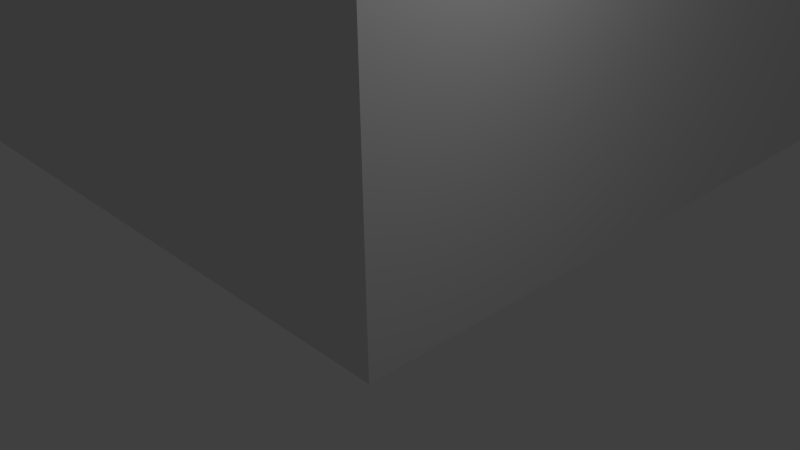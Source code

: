 # Source: big_garage.blend  (saved by Blender 2.65.0; exported with 4.5.12 LTS)
import bpy
from mathutils import Matrix  # noqa: F401  (used for matrix-valued properties, if any)

bpy.ops.wm.read_factory_settings(use_empty=True)
scene = bpy.context.scene
scene.name = 'Scene'

# ---- collections
col_collection_1 = bpy.data.collections.new('Collection 1'); scene.collection.children.link(col_collection_1)
col_collection_7 = bpy.data.collections.new('Collection 7'); scene.collection.children.link(col_collection_7)

# ---- materials (node trees are filled in below, after node groups)
mat_material = bpy.data.materials.new('Material')
mat_material.alpha_threshold = 0.0
mat_material.use_transparent_shadow = False
mat_material.roughness = 0.5
mat_material.line_color = (0.0, 0.0, 0.0, 1.0)

# ---- material node trees

# ---- world
world_world = bpy.data.worlds.new('World'); scene.world = world_world
world_world.color = (0.05088, 0.05088, 0.05088)
world_world.use_sun_shadow = False
world_world.sun_shadow_jitter_overblur = 0.0
world_world.cycles.sampling_method = 'MANUAL'
world_world.cycles.sample_map_resolution = 256

# ---- cameras
cam_camera = bpy.data.cameras.new('Camera')
cam_camera.clip_end = 100.0
cam_camera.lens = 35.0
cam_camera.sensor_width = 32.0
cam_camera.sensor_height = 18.0
cam_camera.ortho_scale = 7.314
cam_camera.dof.focus_distance = 0.0
cam_camera.dof.aperture_fstop = 128.0

# ---- lights
light_lamp = bpy.data.lights.new('Lamp', 'POINT')
light_lamp.transmission_factor = 0.0
light_lamp.cutoff_distance = 30.0
light_lamp.energy = 100.0
light_lamp.shadow_buffer_clip_start = 1.001
light_lamp.shadow_soft_size = 0.1
light_lamp.shadow_maximum_resolution = 0.006
light_lamp.use_absolute_resolution = True
light_lamp.cycles.use_multiple_importance_sampling = False

# ---- meshes
me_cube = bpy.data.meshes.new('Cube')
me_cube.from_pydata([(1.0, 1.0, -1.0), (1.0, -1.0, -1.0), (-1.0, -1.0, -1.0), (-1.0, 1.0, -1.0), (1.0, 1.0, 33.56), (1.0, -1.0, 33.56), (-1.0, -1.0, 33.56), (-1.0, 1.0, 33.56), (1.0, 73.97, -1.0), (-1.0, 73.97, -1.0), (1.0, 73.97, 33.56), (-1.0, 73.97, 33.56), (-99.23, -1.0, -1.0), (-99.23, 1.0, -1.0), (-99.23, -1.0, 33.56), (-99.23, 1.0, 33.56), (-97.21, 1.0, 33.56), (-97.21, -1.0, 33.56), (-97.21, -1.0, -1.0), (-97.21, 1.0, -1.0), (1.0, 71.94, -1.0), (-1.0, 71.94, -1.0), (-1.0, 71.94, 33.56), (1.0, 71.94, 33.56), (-97.21, 73.97, -1.0), (-97.21, 73.97, 33.56), (-99.23, 73.97, 33.56), (-99.23, 73.97, -1.0), (-64.85, 72.07, -1.0), (-62.82, 72.07, -1.0), (-62.82, 72.07, 17.37), (-64.85, 72.07, 17.37), (-99.23, 71.94, 33.56), (-97.21, 71.94, 33.56), (-97.21, 71.94, -1.0), (-99.23, 71.94, -1.0), (-64.85, 45.88, -1.0), (-64.85, 45.88, 17.37), (-62.82, 45.88, -1.0), (-62.82, 45.88, 17.37), (-62.82, 27.72, 17.37), (-64.85, 27.72, 17.37), (-64.85, 27.72, -1.0), (-62.82, 27.72, -1.0), (-62.82, 43.89, 17.37), (-64.85, 43.89, 17.37), (-64.85, 43.89, -1.0), (-62.82, 43.89, -1.0), (-97.39, 27.72, 17.37), (-97.39, 27.72, -1.0), (-97.39, 29.7, 17.37), (-97.39, 29.7, -1.0), (-62.82, 0.7057, -1.0), (-62.82, 0.7057, 17.37), (-64.85, 0.7057, 17.37), (-64.85, 0.7057, -1.0), (-97.49, 45.88, -1.0), (-97.49, 45.88, 17.37), (-97.49, 43.89, 17.37), (-97.49, 43.89, -1.0), (-62.82, 29.7, 17.37), (-64.85, 29.7, 17.37), (-64.85, 29.7, -1.0), (-62.82, 29.7, -1.0), (-64.85, 40.95, -1.0), (-64.85, 40.95, 17.37), (-62.82, 40.95, -1.0), (-62.82, 40.95, 17.37), (-62.82, 27.72, 13.2), (-62.82, 43.89, 13.2), (-62.82, 72.07, 13.2), (-62.82, 0.7057, 13.2), (-62.82, 32.76, 17.37), (-62.82, 32.76, -1.0), (-64.85, 32.76, 17.37), (-64.85, 32.76, -1.0), (-62.82, 45.88, 13.2), (-62.82, 29.7, 13.2), (-62.82, 40.95, 13.2), (-62.82, 32.76, 13.2), (-64.85, 27.72, 13.2), (-97.39, 27.72, 13.2), (-64.85, 32.76, 13.2), (-64.85, 40.95, 13.2), (-64.85, 0.7057, 13.2), (-64.85, 72.07, 13.2), (-97.49, 45.88, 13.2), (-64.85, 45.88, 13.2), (-97.49, 43.89, 13.2), (-64.85, 29.7, 13.2), (-64.85, 43.89, 13.2), (-97.39, 29.7, 13.2), (-91.51, 43.89, 17.37), (-91.51, 45.88, 17.37), (-91.51, 43.89, -1.0), (-91.51, 45.88, -1.0), (-91.51, 45.88, 13.2), (-91.51, 43.89, 13.2), (-83.17, 43.89, 17.37), (-83.17, 45.88, -1.0), (-83.15, 29.7, -1.0), (-83.15, 27.72, 13.2), (-83.17, 45.88, 17.37), (-83.17, 43.89, -1.0), (-91.45, 29.7, 13.2), (-91.45, 27.72, 13.2), (-91.45, 29.7, -1.0), (-91.45, 27.72, 17.37), (-91.45, 29.7, 17.37), (-91.45, 27.72, -1.0), (-83.17, 43.89, 13.2), (-83.17, 45.88, 13.2), (-83.15, 29.7, 17.37), (-83.15, 29.7, 13.2), (-83.15, 27.72, 17.37), (-83.15, 27.72, -1.0), (1.0, 1.0, 13.19), (1.0, -1.0, 13.19), (-1.0, -1.0, 13.19), (1.0, 73.97, 13.19), (-1.0, 73.97, 13.19), (-99.23, -1.0, 13.19), (-99.23, 1.0, 13.19), (-97.21, -1.0, 13.19), (-97.21, 73.97, 13.19), (-99.23, 73.97, 13.19), (1.0, 71.94, 13.19), (-99.23, 71.94, 13.19), (-1.0, 1.0, 13.19), (-97.21, 1.0, 13.19), (-1.0, 71.94, 13.19), (-97.21, 71.94, 13.19), (-97.21, -1.0, 4.168), (-99.23, 71.94, 4.168), (1.0, 1.0, 4.168), (1.0, -1.0, 4.168), (-1.0, -1.0, 4.168), (1.0, 73.97, 4.168), (-1.0, 73.97, 4.168), (-99.23, -1.0, 4.168), (-99.23, 1.0, 4.168), (-97.21, 73.97, 4.168), (-99.23, 73.97, 4.168), (1.0, 71.94, 4.168), (-73.68, -1.0, 4.168), (-73.68, 1.0, 13.19), (-73.68, 1.0, 4.168), (-73.68, -1.0, 13.19), (-88.19, -1.0, 33.56), (-88.19, 1.0, -1.0), (-88.19, 1.0, 33.56), (-88.19, -1.0, -1.0), (-88.19, -1.0, 13.19), (-88.19, 1.0, 13.19), (-88.19, -1.0, 4.168), (-88.19, 1.0, 4.168), (-97.21, 71.94, 4.168), (-97.21, 1.0, 4.168), (-1.0, 1.0, 4.168), (-1.0, 71.94, 4.168), (-73.68, -1.0, -1.0), (-73.68, 1.0, 33.56), (-73.68, 1.0, -1.0), (-73.68, -1.0, 33.56), (-88.19, 73.97, -1.0), (-88.19, 73.97, 33.56), (-88.19, 71.94, 33.56), (-88.19, 71.94, -1.0), (-88.19, 73.97, 13.19), (-88.19, 71.94, 13.19), (-88.19, 73.97, 4.168), (-88.19, 71.94, 4.168), (-73.68, 71.94, 4.168), (-73.68, 71.94, 13.19), (-73.68, 71.94, -1.0), (-73.68, 71.94, 33.56), (-73.68, 73.97, 33.56), (-73.68, 73.97, -1.0), (-73.68, 73.97, 4.168), (-73.68, 73.97, 13.19), (-1.0, 27.92, 33.56), (1.0, 27.92, -1.0), (1.0, 27.92, 33.56), (-1.0, 27.92, -1.0), (1.0, 27.92, 13.19), (-1.0, 27.92, 13.19), (1.0, 27.92, 4.168), (-1.0, 27.92, 4.168), (-1.0, 45.65, 4.168), (1.0, 45.65, 4.168), (-1.0, 45.65, 13.19), (1.0, 45.65, 13.19), (-1.0, 45.65, -1.0), (1.0, 45.65, 33.56), (1.0, 45.65, -1.0), (-1.0, 45.65, 33.56)], [], [(0, 1, 2, 3), (4, 7, 6, 5), (116, 4, 5, 117), (117, 5, 6, 118), (17, 16, 15, 14), (22, 23, 10, 11), (137, 8, 9, 138), (20, 21, 9, 8), (143, 20, 8, 137), (135, 117, 118, 136), (121, 14, 15, 122), (19, 18, 12, 13), (123, 17, 14, 121), (134, 116, 117, 135), (148, 150, 16, 17), (149, 151, 18, 19), (152, 148, 17, 123), (155, 149, 19, 157), (194, 192, 21, 20), (34, 35, 27, 24), (141, 24, 27, 142), (195, 193, 23, 22), (32, 33, 25, 26), (190, 195, 22, 130), (189, 194, 20, 143), (127, 32, 26, 125), (15, 16, 33, 32), (157, 19, 34, 156), (164, 167, 34, 24), (83, 65, 45, 90), (19, 13, 35, 34), (87, 37, 31, 85), (122, 15, 32, 127), (38, 36, 28, 29), (76, 38, 29, 70), (168, 124, 25, 165), (165, 25, 33, 166), (169, 166, 33, 131), (37, 39, 30, 31), (66, 64, 46, 47), (78, 66, 47, 69), (65, 67, 44, 45), (69, 47, 38, 76), (45, 44, 39, 37), (54, 53, 40, 41), (71, 52, 43, 68), (96, 95, 56, 86), (47, 46, 36, 38), (52, 55, 42, 43), (104, 106, 51, 91), (68, 43, 63, 77), (106, 109, 49, 51), (43, 42, 62, 63), (41, 40, 60, 61), (84, 54, 41, 80), (107, 108, 50, 48), (95, 94, 59, 56), (92, 93, 57, 58), (97, 92, 58, 88), (105, 107, 48, 81), (82, 74, 65, 83), (78, 83, 64, 66), (78, 79, 82, 83), (74, 72, 67, 65), (40, 68, 77, 60), (61, 60, 72, 74), (72, 79, 78, 67), (89, 61, 74, 82), (67, 78, 69, 44), (77, 63, 73, 79), (53, 71, 68, 40), (63, 62, 75, 73), (109, 105, 81, 49), (44, 69, 76, 39), (39, 76, 70, 30), (60, 77, 79, 72), (82, 79, 73, 75), (93, 96, 86, 57), (62, 89, 82, 75), (55, 84, 80, 42), (108, 104, 91, 50), (94, 97, 88, 59), (36, 87, 85, 28), (64, 83, 90, 46), (110, 111, 99, 103), (110, 97, 96, 111), (98, 102, 93, 92), (110, 98, 92, 97), (102, 111, 96, 93), (94, 95, 96, 97), (101, 114, 107, 105), (87, 36, 99, 111), (113, 101, 105, 104), (90, 45, 98, 110), (113, 100, 115, 101), (45, 37, 102, 98), (112, 113, 104, 108), (41, 61, 112, 114), (37, 87, 111, 102), (114, 112, 108, 107), (105, 109, 106, 104), (80, 41, 114, 101), (62, 42, 115, 100), (46, 90, 110, 103), (36, 46, 103, 99), (89, 62, 100, 113), (61, 89, 113, 112), (42, 80, 101, 115), (10, 119, 120, 11), (23, 126, 119, 10), (139, 121, 122, 140), (132, 123, 121, 139), (154, 152, 123, 132), (25, 124, 125, 26), (193, 191, 126, 23), (133, 127, 125, 142), (140, 122, 127, 133), (170, 141, 124, 168), (150, 153, 129, 16), (188, 190, 130, 159), (16, 129, 131, 33), (171, 169, 131, 156), (119, 137, 138, 120), (126, 143, 137, 119), (1, 135, 136, 2), (0, 134, 135, 1), (124, 141, 142, 125), (191, 189, 143, 126), (12, 139, 140, 13), (18, 132, 139, 12), (151, 154, 132, 18), (35, 133, 142, 27), (13, 140, 133, 35), (164, 24, 141, 170), (163, 161, 150, 148), (3, 2, 160, 162), (160, 144, 154, 151), (146, 162, 149, 155), (147, 163, 148, 152), (145, 147, 152, 153), (192, 188, 159, 21), (154, 155, 153, 152), (128, 158, 146, 145), (153, 155, 157, 129), (167, 171, 156, 34), (118, 6, 163, 147), (136, 118, 147, 144), (162, 160, 151, 149), (161, 145, 153, 150), (6, 7, 161, 163), (129, 157, 156, 131), (7, 128, 145, 161), (158, 3, 162, 146), (2, 136, 144, 160), (177, 174, 167, 164), (179, 168, 165, 176), (176, 165, 166, 175), (173, 175, 166, 169), (173, 179, 178, 172), (177, 164, 170, 178), (174, 172, 171, 167), (120, 179, 176, 11), (11, 176, 175, 22), (138, 178, 179, 120), (9, 21, 174, 177), (9, 177, 178, 138), (130, 22, 175, 173), (159, 130, 173, 172), (21, 159, 172, 174), (147, 145, 146, 144), (144, 146, 155, 154), (172, 178, 170, 171), (171, 170, 168, 169), (179, 173, 169, 168), (0, 3, 183, 181), (7, 4, 182, 180), (128, 7, 180, 185), (134, 0, 181, 186), (4, 116, 184, 182), (158, 128, 185, 187), (116, 134, 186, 184), (3, 158, 187, 183), (189, 188, 192, 194), (191, 190, 188, 189), (190, 191, 184, 185), (182, 184, 191, 193), (185, 184, 186, 187), (183, 187, 186, 181), (185, 180, 195, 190), (180, 182, 193, 195)])
me_cube.materials.append(mat_material)
me_cube.use_remesh_preserve_volume = False
me_cube.use_remesh_preserve_attributes = False
me_cube.use_mirror_vertex_groups = False
me_cube.update()
me_cube_005 = bpy.data.meshes.new('Cube.005')
me_cube_005.from_pydata([(98.53, 74.07, 0.9155), (2.041, 74.07, 0.9155), (2.041, -1.0, 1.0), (2.041, 37.15, 10.29), (98.53, 37.15, 10.29), (98.53, -1.0, 1.0)], [], [(3, 4, 0, 1), (5, 4, 3, 2)])
me_cube_005.use_remesh_preserve_volume = False
me_cube_005.use_remesh_preserve_attributes = False
me_cube_005.use_mirror_vertex_groups = False
me_cube_005.update()
me_cube_004 = bpy.data.meshes.new('Cube.004')
me_cube_004.from_pydata([(-1.0, -27.43, -1.0), (-1.0, 48.49, -1.0), (100.2, 48.49, -1.0), (100.2, -27.43, -1.0), (-1.0, -27.43, 1.0), (-1.0, 48.49, 1.0), (100.2, 48.49, 1.0), (100.2, -27.43, 1.0), (97.42, 48.49, 1.0), (97.42, 48.49, -1.0), (97.42, -27.43, 1.0), (97.42, -27.43, -1.0), (1.998, -27.43, -1.0), (1.998, 48.49, 1.0), (1.998, -27.43, 1.0), (1.998, 48.49, -1.0), (-1.0, 11.02, 10.48), (1.998, 11.02, 10.48), (100.2, 11.02, 10.48), (97.42, 11.02, 10.48)], [], [(4, 5, 1, 0), (8, 6, 2, 9), (6, 7, 3, 2), (14, 4, 0, 12), (11, 9, 2, 3), (14, 13, 5, 4), (13, 8, 9, 15), (7, 10, 11, 3), (12, 15, 9, 11), (7, 6, 8, 10), (10, 8, 13, 14), (10, 14, 12, 11), (14, 17, 16, 4), (5, 16, 17, 13), (0, 1, 15, 12), (10, 7, 18, 19), (5, 13, 15, 1), (6, 8, 19, 18), (14, 13, 17), (4, 16, 5), (10, 19, 8), (7, 6, 18)])
me_cube_004.use_remesh_preserve_volume = False
me_cube_004.use_remesh_preserve_attributes = False
me_cube_004.use_mirror_vertex_groups = False
me_cube_004.update()
me_cube_003 = bpy.data.meshes.new('Cube.003')
me_cube_003.from_pydata([(52.48, 23.77, -91.58), (52.48, 25.05, -91.58), (-2.371, 25.05, 5.467), (-2.371, 23.77, 5.467), (52.48, 23.77, -104.2), (52.48, 25.05, -104.2), (-1.05, 25.05, -98.87), (-1.05, 23.77, -98.87), (-0.3065, 23.77, -98.98), (-0.3065, 23.77, 5.442), (-0.3065, 25.05, -98.98), (-0.3065, 25.05, 5.442), (52.48, -23.77, -91.58), (52.48, -25.05, -91.58), (-2.371, -25.05, 5.467), (-2.371, -23.77, 5.467), (52.48, -23.77, -104.2), (52.48, -25.05, -104.2), (-1.05, -25.05, -98.87), (-1.05, -23.77, -98.87), (-0.3065, -23.77, -98.98), (-0.3065, -23.77, 5.442), (-0.3065, -25.05, -98.98), (-0.3065, -25.05, 5.442), (-35.57, -35.83, -5.517), (-35.57, 35.72, -5.517), (-0.9122, 35.72, -5.517), (-0.9122, -35.83, -5.517), (-35.57, -35.83, 4.506), (-35.57, 35.72, 4.506), (-0.9122, 35.72, 4.506), (-0.9122, -35.83, 4.506), (61.06, -36.26, -94.64), (-35.76, -36.26, -94.64), (61.06, 36.63, -94.64), (-35.76, 36.63, -94.64), (62.85, -36.26, -97.1), (62.85, 36.63, -97.1)], [], [(9, 11, 2, 3), (8, 10, 5, 4), (9, 3, 7, 8), (1, 0, 4, 5), (11, 1, 5, 10), (3, 2, 6, 7), (0, 1, 11, 9), (7, 6, 10, 8), (0, 9, 8, 4), (2, 11, 10, 6), (21, 15, 14, 23), (20, 16, 17, 22), (21, 20, 19, 15), (13, 17, 16, 12), (23, 22, 17, 13), (15, 19, 18, 14), (12, 21, 23, 13), (19, 20, 22, 18), (12, 16, 20, 21), (14, 18, 22, 23), (30, 31, 27, 26), (24, 25, 26, 27), (31, 30, 29, 28), (33, 32, 34, 35), (34, 32, 36, 37)])
me_cube_003.use_remesh_preserve_volume = False
me_cube_003.use_remesh_preserve_attributes = False
me_cube_003.use_mirror_vertex_groups = False
me_cube_003.update()
me_cube_002 = bpy.data.meshes.new('Cube.002')
me_cube_002.from_pydata([(4.729, 35.89, -10.52), (4.729, 24.82, -10.52), (6.456, 24.82, -10.52), (6.456, 35.89, -10.52), (-1.0, 24.82, -0.2891), (-1.0, 35.89, -0.2891), (1.0, 35.89, -0.2891), (1.0, 24.82, -0.2891), (4.729, 24.82, -7.234), (4.729, 35.89, -7.234), (2.729, 35.89, -7.234), (2.729, 24.82, -7.234), (2.727, 35.89, -3.573), (2.727, 24.82, -3.573), (1.0, 24.82, -3.573), (1.0, 35.89, -3.573), (12.19, 35.89, -23.88), (12.19, 24.82, -23.88), (13.91, 24.82, -23.88), (13.91, 35.89, -23.88), (6.458, 24.82, -13.65), (6.458, 35.89, -13.65), (8.458, 35.89, -13.65), (8.458, 24.82, -13.65), (12.19, 24.82, -20.59), (12.19, 35.89, -20.59), (10.19, 35.89, -20.59), (10.19, 24.82, -20.59), (10.19, 35.89, -16.93), (10.19, 24.82, -16.93), (8.458, 24.82, -16.93), (8.458, 35.89, -16.93), (19.51, 35.89, -37.42), (19.51, 24.82, -37.42), (21.24, 24.82, -37.42), (21.24, 35.89, -37.42), (13.92, 24.82, -27.19), (13.92, 35.89, -27.19), (15.78, 35.89, -27.19), (15.78, 24.82, -27.19), (19.51, 24.82, -34.13), (19.51, 35.89, -34.13), (17.51, 35.89, -34.13), (17.51, 24.82, -34.13), (17.51, 35.89, -30.47), (17.51, 24.82, -30.47), (15.78, 24.82, -30.47), (15.78, 35.89, -30.47), (26.73, 35.89, -50.78), (26.73, 24.82, -50.78), (28.46, 24.82, -50.78), (28.46, 35.89, -50.78), (21.24, 24.82, -40.55), (21.24, 35.89, -40.55), (23.17, 35.89, -40.55), (23.17, 24.82, -40.55), (26.73, 24.82, -47.49), (26.73, 35.89, -47.49), (24.9, 35.89, -47.49), (24.9, 24.82, -47.49), (24.9, 35.89, -43.83), (24.9, 24.82, -43.83), (23.17, 24.82, -43.83), (23.17, 35.89, -43.83), (28.47, 35.89, -54.16), (28.47, 24.82, -54.16), (30.19, 24.82, -54.16), (30.19, 35.89, -54.16), (35.79, 35.89, -67.7), (35.79, 24.82, -67.7), (37.52, 24.82, -67.7), (37.52, 35.89, -67.7), (30.2, 24.82, -57.47), (30.2, 35.89, -57.47), (32.06, 35.89, -57.47), (32.06, 24.82, -57.47), (35.79, 24.82, -64.41), (35.79, 35.89, -64.41), (33.79, 35.89, -64.41), (33.79, 24.82, -64.41), (33.79, 35.89, -60.75), (33.79, 24.82, -60.75), (32.06, 24.82, -60.75), (32.06, 35.89, -60.75), (43.01, 35.89, -81.06), (43.01, 24.82, -81.06), (44.74, 24.82, -81.06), (44.74, 35.89, -81.06), (37.52, 24.82, -70.83), (37.52, 35.89, -70.83), (39.45, 35.89, -70.83), (39.45, 24.82, -70.83), (43.01, 24.82, -77.77), (43.01, 35.89, -77.77), (41.18, 35.89, -77.77), (41.18, 24.82, -77.77), (41.18, 35.89, -74.11), (41.18, 24.82, -74.11), (39.45, 24.82, -74.11), (39.45, 35.89, -74.11), (44.74, 35.89, -84.26), (44.74, 24.82, -84.26), (46.47, 24.82, -84.26), (46.47, 35.89, -84.26), (51.96, 35.89, -98.91), (51.96, 24.82, -98.91), (46.47, 24.82, -87.39), (46.47, 35.89, -87.39), (48.4, 35.89, -87.39), (48.4, 24.82, -87.39), (51.96, 24.82, -94.34), (51.96, 35.89, -94.34), (50.13, 35.89, -94.34), (50.13, 24.82, -94.34), (50.13, 35.89, -90.68), (50.13, 24.82, -90.68), (48.4, 24.82, -90.68), (48.4, 35.89, -90.68), (4.729, -35.89, -10.52), (4.729, -24.82, -10.52), (6.456, -24.82, -10.52), (6.456, -35.89, -10.52), (-1.0, -24.82, -0.2891), (-1.0, -35.89, -0.2891), (1.0, -35.89, -0.2891), (1.0, -24.82, -0.2891), (4.729, -24.82, -7.234), (4.729, -35.89, -7.234), (2.729, -35.89, -7.234), (2.729, -24.82, -7.234), (2.727, -35.89, -3.573), (2.727, -24.82, -3.573), (1.0, -24.82, -3.573), (1.0, -35.89, -3.573), (12.19, -35.89, -23.88), (12.19, -24.82, -23.88), (13.91, -24.82, -23.88), (13.91, -35.89, -23.88), (6.458, -24.82, -13.65), (6.458, -35.89, -13.65), (8.458, -35.89, -13.65), (8.458, -24.82, -13.65), (12.19, -24.82, -20.59), (12.19, -35.89, -20.59), (10.19, -35.89, -20.59), (10.19, -24.82, -20.59), (10.19, -35.89, -16.93), (10.19, -24.82, -16.93), (8.458, -24.82, -16.93), (8.458, -35.89, -16.93), (19.51, -35.89, -37.42), (19.51, -24.82, -37.42), (21.24, -24.82, -37.42), (21.24, -35.89, -37.42), (13.92, -24.82, -27.19), (13.92, -35.89, -27.19), (15.78, -35.89, -27.19), (15.78, -24.82, -27.19), (19.51, -24.82, -34.13), (19.51, -35.89, -34.13), (17.51, -35.89, -34.13), (17.51, -24.82, -34.13), (17.51, -35.89, -30.47), (17.51, -24.82, -30.47), (15.78, -24.82, -30.47), (15.78, -35.89, -30.47), (26.73, -35.89, -50.78), (26.73, -24.82, -50.78), (28.46, -24.82, -50.78), (28.46, -35.89, -50.78), (21.24, -24.82, -40.55), (21.24, -35.89, -40.55), (23.17, -35.89, -40.55), (23.17, -24.82, -40.55), (26.73, -24.82, -47.49), (26.73, -35.89, -47.49), (24.9, -35.89, -47.49), (24.9, -24.82, -47.49), (24.9, -35.89, -43.83), (24.9, -24.82, -43.83), (23.17, -24.82, -43.83), (23.17, -35.89, -43.83), (28.47, -35.89, -54.16), (28.47, -24.82, -54.16), (30.19, -24.82, -54.16), (30.19, -35.89, -54.16), (35.79, -35.89, -67.7), (35.79, -24.82, -67.7), (37.52, -24.82, -67.7), (37.52, -35.89, -67.7), (30.2, -24.82, -57.47), (30.2, -35.89, -57.47), (32.06, -35.89, -57.47), (32.06, -24.82, -57.47), (35.79, -24.82, -64.41), (35.79, -35.89, -64.41), (33.79, -35.89, -64.41), (33.79, -24.82, -64.41), (33.79, -35.89, -60.75), (33.79, -24.82, -60.75), (32.06, -24.82, -60.75), (32.06, -35.89, -60.75), (43.01, -35.89, -81.06), (43.01, -24.82, -81.06), (44.74, -24.82, -81.06), (44.74, -35.89, -81.06), (37.52, -24.82, -70.83), (37.52, -35.89, -70.83), (39.45, -35.89, -70.83), (39.45, -24.82, -70.83), (43.01, -24.82, -77.77), (43.01, -35.89, -77.77), (41.18, -35.89, -77.77), (41.18, -24.82, -77.77), (41.18, -35.89, -74.11), (41.18, -24.82, -74.11), (39.45, -24.82, -74.11), (39.45, -35.89, -74.11), (44.74, -35.89, -84.26), (44.74, -24.82, -84.26), (46.47, -24.82, -84.26), (46.47, -35.89, -84.26), (51.96, -35.89, -98.91), (51.96, -24.82, -98.91), (46.47, -24.82, -87.39), (46.47, -35.89, -87.39), (48.4, -35.89, -87.39), (48.4, -24.82, -87.39), (51.96, -24.82, -94.34), (51.96, -35.89, -94.34), (50.13, -35.89, -94.34), (50.13, -24.82, -94.34), (50.13, -35.89, -90.68), (50.13, -24.82, -90.68), (48.4, -24.82, -90.68), (48.4, -35.89, -90.68)], [], [(24, 25, 26, 27), (16, 17, 18, 19), (25, 24, 17, 16), (27, 26, 28, 29), (23, 22, 21, 20), (7, 6, 5, 4), (11, 10, 12, 13), (9, 8, 1, 0), (0, 1, 2, 3), (8, 9, 10, 11), (15, 14, 13, 12), (6, 7, 14, 15), (31, 30, 29, 28), (22, 23, 30, 31), (2, 20, 21, 3), (56, 57, 58, 59), (48, 49, 50, 51), (57, 56, 49, 48), (59, 58, 60, 61), (55, 54, 53, 52), (39, 38, 37, 36), (43, 42, 44, 45), (41, 40, 33, 32), (32, 33, 34, 35), (40, 41, 42, 43), (47, 46, 45, 44), (38, 39, 46, 47), (63, 62, 61, 60), (54, 55, 62, 63), (34, 52, 53, 35), (37, 19, 18, 36), (64, 65, 66, 67), (92, 93, 94, 95), (84, 85, 86, 87), (93, 92, 85, 84), (95, 94, 96, 97), (91, 90, 89, 88), (75, 74, 73, 72), (79, 78, 80, 81), (77, 76, 69, 68), (68, 69, 70, 71), (76, 77, 78, 79), (83, 82, 81, 80), (74, 75, 82, 83), (99, 98, 97, 96), (90, 91, 98, 99), (70, 88, 89, 71), (73, 67, 66, 72), (64, 51, 50, 65), (110, 111, 112, 113), (111, 110, 105, 104), (113, 112, 114, 115), (109, 108, 107, 106), (100, 87, 86, 101), (100, 101, 102, 103), (117, 116, 115, 114), (108, 109, 116, 117), (102, 106, 107, 103), (142, 145, 144, 143), (134, 137, 136, 135), (143, 134, 135, 142), (145, 147, 146, 144), (141, 138, 139, 140), (125, 122, 123, 124), (129, 131, 130, 128), (127, 118, 119, 126), (118, 121, 120, 119), (126, 129, 128, 127), (133, 130, 131, 132), (124, 133, 132, 125), (149, 146, 147, 148), (140, 149, 148, 141), (120, 121, 139, 138), (174, 177, 176, 175), (166, 169, 168, 167), (175, 166, 167, 174), (177, 179, 178, 176), (173, 170, 171, 172), (157, 154, 155, 156), (161, 163, 162, 160), (159, 150, 151, 158), (150, 153, 152, 151), (158, 161, 160, 159), (165, 162, 163, 164), (156, 165, 164, 157), (181, 178, 179, 180), (172, 181, 180, 173), (152, 153, 171, 170), (155, 154, 136, 137), (182, 185, 184, 183), (210, 213, 212, 211), (202, 205, 204, 203), (211, 202, 203, 210), (213, 215, 214, 212), (209, 206, 207, 208), (193, 190, 191, 192), (197, 199, 198, 196), (195, 186, 187, 194), (186, 189, 188, 187), (194, 197, 196, 195), (201, 198, 199, 200), (192, 201, 200, 193), (217, 214, 215, 216), (208, 217, 216, 209), (188, 189, 207, 206), (191, 190, 184, 185), (182, 183, 168, 169), (228, 231, 230, 229), (229, 222, 223, 228), (231, 233, 232, 230), (227, 224, 225, 226), (218, 219, 204, 205), (218, 221, 220, 219), (235, 232, 233, 234), (226, 235, 234, 227), (220, 221, 225, 224)])
me_cube_002.use_remesh_preserve_volume = False
me_cube_002.use_remesh_preserve_attributes = False
me_cube_002.use_mirror_vertex_groups = False
me_cube_002.update()

# ---- objects
ob_cube = bpy.data.objects.new('Cube', me_cube)
ob_lamp = bpy.data.objects.new('Lamp', light_lamp)
ob_camera = bpy.data.objects.new('Camera', cam_camera)
ob_cube_004 = bpy.data.objects.new('Cube.004', me_cube_005)
ob_cube_001 = bpy.data.objects.new('Cube.001', me_cube_004)
ob_cube_003 = bpy.data.objects.new('Cube.003', me_cube_003)
ob_cube_002 = bpy.data.objects.new('Cube.002', me_cube_002)

# ---- transforms, parenting, visibility, modifiers, constraints
ob_cube.location = (0.0, 0.0, 0.0)
ob_cube.lock_rotations_4d = False
ob_cube.empty_display_type = 'ARROWS'
ob_cube.lineart.crease_threshold = 0.0
ob_lamp.location = (4.076, 1.005, 5.904)
ob_lamp.rotation_euler = (0.6503, 0.05522, 1.866)
ob_lamp.lock_rotations_4d = False
ob_lamp.empty_display_type = 'ARROWS'
ob_lamp.color = (0.0, 0.0, 0.0, 0.0)
ob_lamp.lineart.crease_threshold = 0.0
ob_camera.location = (7.481, -6.508, 5.344)
ob_camera.rotation_euler = (1.109, 0.01082, 0.8149)
ob_camera.lock_rotations_4d = False
ob_camera.empty_display_type = 'ARROWS'
ob_camera.color = (0.0, 0.0, 0.0, 0.0)
ob_camera.display_type = 'WIRE'
ob_camera.lineart.crease_threshold = 0.0
ob_cube_004.location = (-99.09, -0.2113, 34.42)
ob_cube_004.lineart.crease_threshold = 0.0
ob_cube_001.location = (-98.75, 25.97, 34.55)
ob_cube_001.lineart.crease_threshold = 0.0
ob_cube_003.location = (-61.86, 36.58, 18.42)
ob_cube_003.scale = (1.0, 1.0, 0.1995)
ob_cube_003.lineart.crease_threshold = 0.0
ob_cube_002.location = (-61.86, 36.54, 18.42)
ob_cube_002.scale = (1.0, 1.0, 0.1995)
ob_cube_002.lineart.crease_threshold = 0.0

# ---- collection membership
col_collection_1.objects.link(ob_cube)
col_collection_1.objects.link(ob_lamp)
col_collection_1.objects.link(ob_camera)
col_collection_7.objects.link(ob_cube_004)
col_collection_7.objects.link(ob_cube_001)
col_collection_7.objects.link(ob_cube_003)
col_collection_7.objects.link(ob_cube_002)

# ---- scene / render settings (as saved in the file)
scene.camera = ob_camera
scene.frame_start = 1; scene.frame_end = 250; scene.frame_set(1)
scene.render.engine = 'BLENDER_EEVEE_NEXT'
scene.render.image_settings.color_mode = 'RGB'
scene.render.image_settings.compression = 90
scene.render.resolution_percentage = 50
scene.render.dither_intensity = 0.0
scene.render.bake_margin = 2
scene.render.bake_bias = 0.0
scene.cycles.use_denoising = False
scene.cycles.samples = 10
scene.cycles.sampling_pattern = 'TABULATED_SOBOL'
scene.cycles.light_sampling_threshold = 0.0
scene.cycles.use_adaptive_sampling = False
scene.cycles.use_light_tree = False
scene.cycles.blur_glossy = 0.0
scene.cycles.volume_bounces = 1
scene.cycles.pixel_filter_type = 'GAUSSIAN'
scene.cycles.sample_clamp_indirect = 0.0
scene.view_settings.view_transform = 'Standard'
bpy.context.view_layer.update()
